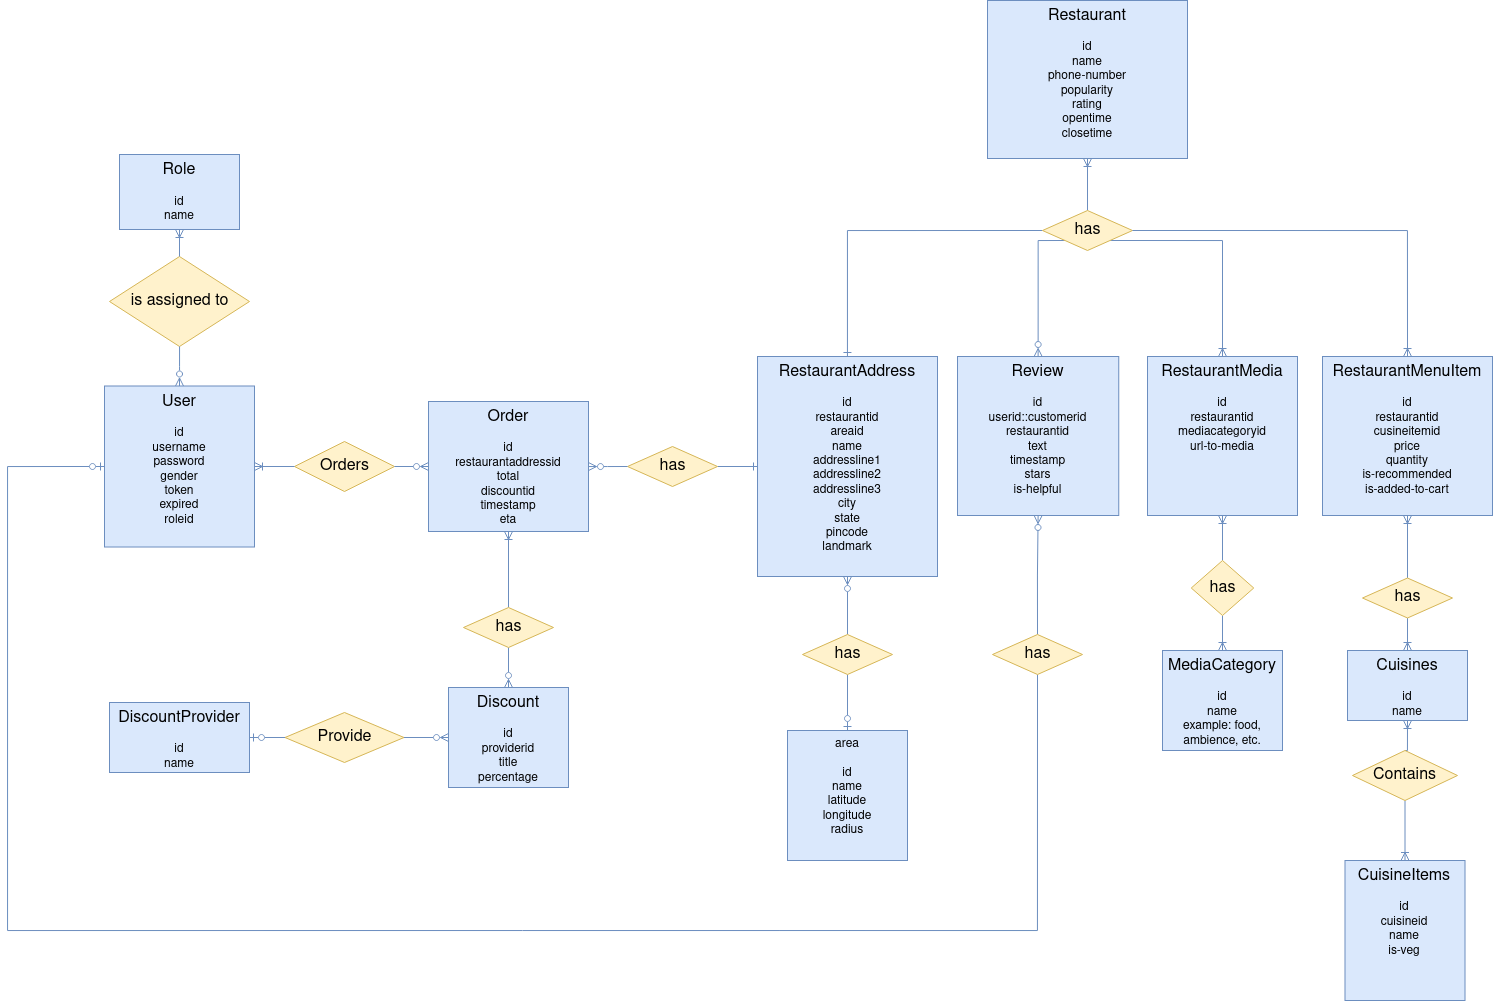

The diagram above was exported from draw.io. Its source (the exported page's mxGraphModel, read from the mxfile embedded in the PNG):
<mxGraphModel dx="2523" dy="1999" grid="1" gridSize="10" guides="1" tooltips="1" connect="1" arrows="1" fold="1" page="1" pageScale="1" pageWidth="850" pageHeight="1100" math="0" shadow="0">
  <root>
    <mxCell id="0" />
    <mxCell id="1" parent="0" />
    <mxCell id="2" value="&lt;div&gt;&lt;font style=&quot;font-size: 16px&quot;&gt;Restaurant&lt;/font&gt;&lt;/div&gt;&lt;div&gt;&lt;br&gt;&lt;/div&gt;&lt;div&gt;id&lt;br&gt;&lt;/div&gt;&lt;div&gt;name&lt;/div&gt;&lt;div&gt;phone-number&lt;/div&gt;&lt;div&gt;popularity&lt;/div&gt;&lt;div&gt;rating&lt;/div&gt;&lt;div&gt;opentime&lt;/div&gt;&lt;div&gt;closetime&lt;br&gt;&lt;/div&gt;" style="rounded=0;whiteSpace=wrap;html=1;verticalAlign=top;fillColor=#dae8fc;strokeColor=#6c8ebf;" vertex="1" parent="1">
      <mxGeometry x="380" y="-180" width="200" height="158" as="geometry" />
    </mxCell>
    <mxCell id="3" value="area&lt;div&gt;&lt;br&gt;&lt;/div&gt;&lt;div&gt;id&lt;br&gt;&lt;/div&gt;&lt;div&gt;name&lt;br&gt;&lt;/div&gt;&lt;div&gt;latitude&lt;br&gt;&lt;/div&gt;&lt;div&gt;longitude&lt;/div&gt;&lt;div&gt;radius&lt;br&gt;&lt;/div&gt;" style="rounded=0;whiteSpace=wrap;html=1;verticalAlign=top;fillColor=#dae8fc;strokeColor=#6c8ebf;" vertex="1" parent="1">
      <mxGeometry x="180" y="550" width="120" height="130" as="geometry" />
    </mxCell>
    <mxCell id="4" value="&lt;div&gt;&lt;font style=&quot;font-size: 16px&quot;&gt;RestaurantAddress&lt;/font&gt;&lt;/div&gt;&lt;div&gt;&lt;br&gt;&lt;/div&gt;&lt;div&gt;id&lt;/div&gt;&lt;div&gt;restaurantid&lt;/div&gt;&lt;div&gt;areaid&lt;br&gt;&lt;/div&gt;&lt;div&gt;name&lt;/div&gt;&lt;div&gt;addressline1&lt;/div&gt;&lt;div&gt;addressline2&lt;/div&gt;&lt;div&gt;addressline3&lt;/div&gt;&lt;div&gt;city&lt;/div&gt;&lt;div&gt;state&lt;/div&gt;&lt;div&gt;pincode&lt;/div&gt;&lt;div&gt;landmark&lt;/div&gt;" style="rounded=0;whiteSpace=wrap;html=1;verticalAlign=top;fillColor=#dae8fc;strokeColor=#6c8ebf;" vertex="1" parent="1">
      <mxGeometry x="150" y="176" width="180" height="220" as="geometry" />
    </mxCell>
    <mxCell id="5" value="&lt;div&gt;&lt;font style=&quot;font-size: 16px&quot;&gt;RestaurantMedia&lt;/font&gt;&lt;/div&gt;&lt;div&gt;&lt;br&gt;&lt;/div&gt;&lt;div&gt;id&lt;/div&gt;&lt;div&gt;restaurantid&lt;/div&gt;&lt;div&gt;mediacategoryid&lt;br&gt;&lt;/div&gt;&lt;div&gt;url-to-media&lt;br&gt;&lt;/div&gt;" style="rounded=0;whiteSpace=wrap;html=1;verticalAlign=top;fillColor=#dae8fc;strokeColor=#6c8ebf;" vertex="1" parent="1">
      <mxGeometry x="540" y="176" width="150" height="159" as="geometry" />
    </mxCell>
    <mxCell id="6" value="&lt;font style=&quot;font-size: 16px&quot;&gt;MediaCategory&lt;/font&gt;&lt;div&gt;&lt;br&gt;&lt;/div&gt;&lt;div&gt;id&lt;/div&gt;&lt;div&gt;name&lt;/div&gt;&lt;div&gt;example: food, ambience, etc.&lt;br&gt;&lt;/div&gt;" style="rounded=0;whiteSpace=wrap;html=1;verticalAlign=top;fillColor=#dae8fc;strokeColor=#6c8ebf;" vertex="1" parent="1">
      <mxGeometry x="555" y="470" width="120" height="100" as="geometry" />
    </mxCell>
    <mxCell id="7" style="edgeStyle=orthogonalEdgeStyle;rounded=0;orthogonalLoop=1;jettySize=auto;html=1;exitX=0.5;exitY=1;exitDx=0;exitDy=0;endArrow=ERoneToMany;endFill=0;fillColor=#dae8fc;strokeColor=#6c8ebf;" edge="1" source="9" target="6" parent="1">
      <mxGeometry relative="1" as="geometry" />
    </mxCell>
    <mxCell id="8" style="edgeStyle=orthogonalEdgeStyle;rounded=0;orthogonalLoop=1;jettySize=auto;html=1;exitX=0.5;exitY=0;exitDx=0;exitDy=0;entryX=0.5;entryY=1;entryDx=0;entryDy=0;endArrow=ERoneToMany;endFill=0;fillColor=#dae8fc;strokeColor=#6c8ebf;" edge="1" source="9" target="5" parent="1">
      <mxGeometry relative="1" as="geometry" />
    </mxCell>
    <mxCell id="9" value="has" style="shape=rhombus;html=1;dashed=0;whitespace=wrap;perimeter=rhombusPerimeter;fontSize=16;fillColor=#fff2cc;strokeColor=#d6b656;" vertex="1" parent="1">
      <mxGeometry x="583.75" y="380" width="62.5" height="55" as="geometry" />
    </mxCell>
    <mxCell id="10" style="edgeStyle=orthogonalEdgeStyle;rounded=0;orthogonalLoop=1;jettySize=auto;html=1;exitX=0.5;exitY=0;exitDx=0;exitDy=0;entryX=0.5;entryY=1;entryDx=0;entryDy=0;endArrow=ERoneToMany;endFill=0;fillColor=#dae8fc;strokeColor=#6c8ebf;" edge="1" source="14" target="2" parent="1">
      <mxGeometry relative="1" as="geometry" />
    </mxCell>
    <mxCell id="11" style="edgeStyle=orthogonalEdgeStyle;rounded=0;orthogonalLoop=1;jettySize=auto;html=1;exitX=0;exitY=0.5;exitDx=0;exitDy=0;endArrow=ERone;endFill=0;fillColor=#dae8fc;strokeColor=#6c8ebf;" edge="1" source="14" target="4" parent="1">
      <mxGeometry relative="1" as="geometry" />
    </mxCell>
    <mxCell id="12" style="edgeStyle=orthogonalEdgeStyle;rounded=0;orthogonalLoop=1;jettySize=auto;html=1;exitX=1;exitY=1;exitDx=0;exitDy=0;endArrow=ERoneToMany;endFill=0;fillColor=#dae8fc;strokeColor=#6c8ebf;" edge="1" source="14" target="5" parent="1">
      <mxGeometry relative="1" as="geometry" />
    </mxCell>
    <mxCell id="13" style="edgeStyle=orthogonalEdgeStyle;rounded=0;orthogonalLoop=1;jettySize=auto;html=1;exitX=0;exitY=1;exitDx=0;exitDy=0;entryX=0.5;entryY=0;entryDx=0;entryDy=0;endArrow=ERzeroToMany;endFill=0;fillColor=#dae8fc;strokeColor=#6c8ebf;" edge="1" source="14" target="15" parent="1">
      <mxGeometry relative="1" as="geometry">
        <Array as="points">
          <mxPoint x="431" y="60" />
        </Array>
      </mxGeometry>
    </mxCell>
    <mxCell id="14" value="has" style="shape=rhombus;html=1;dashed=0;whitespace=wrap;perimeter=rhombusPerimeter;fontSize=16;fillColor=#fff2cc;strokeColor=#d6b656;" vertex="1" parent="1">
      <mxGeometry x="435" y="30" width="90" height="40" as="geometry" />
    </mxCell>
    <mxCell id="15" value="&lt;font style=&quot;font-size: 16px&quot;&gt;Review&lt;/font&gt;&lt;div&gt;&lt;br&gt;&lt;/div&gt;&lt;div&gt;id&lt;/div&gt;&lt;div&gt;userid::customerid&lt;/div&gt;&lt;div&gt;restaurantid&lt;br&gt;&lt;/div&gt;&lt;div&gt;text&lt;br&gt;&lt;/div&gt;&lt;div&gt;timestamp&lt;/div&gt;&lt;div&gt;stars&lt;/div&gt;&lt;div&gt;is-helpful&lt;br&gt;&lt;/div&gt;" style="rounded=0;whiteSpace=wrap;html=1;verticalAlign=top;fillColor=#dae8fc;strokeColor=#6c8ebf;" vertex="1" parent="1">
      <mxGeometry x="350" y="176" width="161.25" height="159" as="geometry" />
    </mxCell>
    <mxCell id="16" style="edgeStyle=orthogonalEdgeStyle;rounded=0;orthogonalLoop=1;jettySize=auto;html=1;exitX=0.5;exitY=0;exitDx=0;exitDy=0;endArrow=ERzeroToMany;endFill=0;startArrow=none;startFill=0;fillColor=#dae8fc;strokeColor=#6c8ebf;" edge="1" source="18" target="4" parent="1">
      <mxGeometry relative="1" as="geometry">
        <mxPoint x="340" y="436" as="sourcePoint" />
      </mxGeometry>
    </mxCell>
    <mxCell id="17" style="edgeStyle=orthogonalEdgeStyle;rounded=0;orthogonalLoop=1;jettySize=auto;html=1;startArrow=none;startFill=0;endArrow=ERzeroToOne;endFill=0;exitX=0.5;exitY=1;exitDx=0;exitDy=0;fillColor=#dae8fc;strokeColor=#6c8ebf;" edge="1" source="18" target="3" parent="1">
      <mxGeometry relative="1" as="geometry" />
    </mxCell>
    <mxCell id="18" value="has" style="shape=rhombus;html=1;dashed=0;whitespace=wrap;perimeter=rhombusPerimeter;fontSize=16;fillColor=#fff2cc;strokeColor=#d6b656;" vertex="1" parent="1">
      <mxGeometry x="195" y="454" width="90" height="40" as="geometry" />
    </mxCell>
    <mxCell id="19" value="&lt;font style=&quot;font-size: 16px&quot;&gt;Cuisines&lt;/font&gt;&lt;div&gt;&lt;br&gt;&lt;/div&gt;&lt;div&gt;id&lt;/div&gt;&lt;div&gt;name&lt;/div&gt;" style="rounded=0;whiteSpace=wrap;html=1;verticalAlign=top;fillColor=#dae8fc;strokeColor=#6c8ebf;" vertex="1" parent="1">
      <mxGeometry x="740" y="470" width="120" height="70" as="geometry" />
    </mxCell>
    <mxCell id="20" value="&lt;font style=&quot;font-size: 16px&quot;&gt;CuisineItems&lt;/font&gt;&lt;div&gt;&lt;br&gt;&lt;/div&gt;&lt;div&gt;id&lt;/div&gt;&lt;div&gt;cuisineid&lt;/div&gt;&lt;div&gt;name&lt;/div&gt;&lt;div&gt;is-veg&lt;br&gt;&lt;/div&gt;" style="rounded=0;whiteSpace=wrap;html=1;verticalAlign=top;fillColor=#dae8fc;strokeColor=#6c8ebf;" vertex="1" parent="1">
      <mxGeometry x="737.5" y="680" width="120" height="140" as="geometry" />
    </mxCell>
    <mxCell id="21" value="&lt;div&gt;&lt;font style=&quot;font-size: 16px&quot;&gt;RestaurantMenuItem&lt;/font&gt;&lt;/div&gt;&lt;div&gt;&lt;br&gt;&lt;/div&gt;&lt;div&gt;id&lt;/div&gt;&lt;div&gt;restaurantid&lt;/div&gt;&lt;div&gt;cusineitemid&lt;/div&gt;&lt;div&gt;price&lt;/div&gt;&lt;div&gt;quantity&lt;/div&gt;&lt;div&gt;is-recommended&lt;/div&gt;&lt;div&gt;is-added-to-cart&lt;br&gt;&lt;/div&gt;" style="rounded=0;whiteSpace=wrap;html=1;verticalAlign=top;fillColor=#dae8fc;strokeColor=#6c8ebf;" vertex="1" parent="1">
      <mxGeometry x="715" y="176" width="170" height="159" as="geometry" />
    </mxCell>
    <mxCell id="22" style="edgeStyle=orthogonalEdgeStyle;rounded=0;orthogonalLoop=1;jettySize=auto;html=1;exitX=1;exitY=0.5;exitDx=0;exitDy=0;entryX=0.5;entryY=0;entryDx=0;entryDy=0;endArrow=ERoneToMany;endFill=0;fillColor=#dae8fc;strokeColor=#6c8ebf;" edge="1" source="14" target="21" parent="1">
      <mxGeometry relative="1" as="geometry">
        <mxPoint x="805" y="70" as="sourcePoint" />
      </mxGeometry>
    </mxCell>
    <mxCell id="23" style="edgeStyle=orthogonalEdgeStyle;rounded=0;orthogonalLoop=1;jettySize=auto;html=1;exitX=0.5;exitY=1;exitDx=0;exitDy=0;endArrow=ERoneToMany;endFill=0;entryX=0.5;entryY=0;entryDx=0;entryDy=0;fillColor=#dae8fc;strokeColor=#6c8ebf;" edge="1" source="25" target="20" parent="1">
      <mxGeometry relative="1" as="geometry" />
    </mxCell>
    <mxCell id="24" style="edgeStyle=orthogonalEdgeStyle;rounded=0;orthogonalLoop=1;jettySize=auto;html=1;exitX=0.5;exitY=0;exitDx=0;exitDy=0;entryX=0.5;entryY=1;entryDx=0;entryDy=0;endArrow=ERoneToMany;endFill=0;fillColor=#dae8fc;strokeColor=#6c8ebf;" edge="1" source="25" target="19" parent="1">
      <mxGeometry relative="1" as="geometry" />
    </mxCell>
    <mxCell id="25" value="Contains" style="shape=rhombus;html=1;dashed=0;whitespace=wrap;perimeter=rhombusPerimeter;fontSize=16;fillColor=#fff2cc;strokeColor=#d6b656;" vertex="1" parent="1">
      <mxGeometry x="745" y="570" width="105" height="50" as="geometry" />
    </mxCell>
    <mxCell id="26" style="edgeStyle=orthogonalEdgeStyle;rounded=0;orthogonalLoop=1;jettySize=auto;html=1;exitX=0.5;exitY=0;exitDx=0;exitDy=0;entryX=0.5;entryY=1;entryDx=0;entryDy=0;endArrow=ERoneToMany;endFill=0;fillColor=#dae8fc;strokeColor=#6c8ebf;" edge="1" source="28" target="21" parent="1">
      <mxGeometry relative="1" as="geometry" />
    </mxCell>
    <mxCell id="27" style="edgeStyle=orthogonalEdgeStyle;rounded=0;orthogonalLoop=1;jettySize=auto;html=1;exitX=0.5;exitY=1;exitDx=0;exitDy=0;entryX=0.5;entryY=0;entryDx=0;entryDy=0;endArrow=ERoneToMany;endFill=0;fillColor=#dae8fc;strokeColor=#6c8ebf;" edge="1" source="28" target="19" parent="1">
      <mxGeometry relative="1" as="geometry" />
    </mxCell>
    <mxCell id="28" value="has" style="shape=rhombus;html=1;dashed=0;whitespace=wrap;perimeter=rhombusPerimeter;fontSize=16;fillColor=#fff2cc;strokeColor=#d6b656;" vertex="1" parent="1">
      <mxGeometry x="755" y="397.5" width="90" height="40" as="geometry" />
    </mxCell>
    <mxCell id="29" style="edgeStyle=orthogonalEdgeStyle;rounded=0;orthogonalLoop=1;jettySize=auto;html=1;exitX=1;exitY=0.5;exitDx=0;exitDy=0;endArrow=ERone;endFill=0;fillColor=#dae8fc;strokeColor=#6c8ebf;" edge="1" source="30" target="4" parent="1">
      <mxGeometry relative="1" as="geometry" />
    </mxCell>
    <mxCell id="30" value="has" style="shape=rhombus;html=1;dashed=0;whitespace=wrap;perimeter=rhombusPerimeter;fontSize=16;fillColor=#fff2cc;strokeColor=#d6b656;" vertex="1" parent="1">
      <mxGeometry x="20" y="266" width="90" height="40" as="geometry" />
    </mxCell>
    <mxCell id="31" style="edgeStyle=orthogonalEdgeStyle;rounded=0;orthogonalLoop=1;jettySize=auto;html=1;startArrow=none;startFill=0;endArrow=ERzeroToMany;endFill=0;exitX=0;exitY=0.5;exitDx=0;exitDy=0;fillColor=#dae8fc;strokeColor=#6c8ebf;" edge="1" source="30" target="37" parent="1">
      <mxGeometry relative="1" as="geometry" />
    </mxCell>
    <mxCell id="32" value="is assigned to" style="shape=rhombus;html=1;dashed=0;whitespace=wrap;perimeter=rhombusPerimeter;fontSize=16;fillColor=#fff2cc;strokeColor=#d6b656;" vertex="1" parent="1">
      <mxGeometry x="-498" y="76" width="140" height="90" as="geometry" />
    </mxCell>
    <mxCell id="33" style="edgeStyle=orthogonalEdgeStyle;shape=connector;rounded=0;orthogonalLoop=1;jettySize=auto;html=1;entryX=0.5;entryY=0;entryDx=0;entryDy=0;labelBackgroundColor=default;fontFamily=Helvetica;fontSize=12;fontColor=default;startArrow=none;startFill=0;endArrow=ERzeroToMany;endFill=0;strokeColor=#6c8ebf;fillColor=#dae8fc;" edge="1" source="32" target="34" parent="1">
      <mxGeometry relative="1" as="geometry" />
    </mxCell>
    <mxCell id="34" value="&lt;div&gt;&lt;font style=&quot;font-size: 16px&quot;&gt;User&lt;/font&gt;&lt;/div&gt;&lt;div&gt;&lt;br&gt;&lt;/div&gt;&lt;div&gt;id&lt;/div&gt;&lt;div&gt;username&lt;br&gt;&lt;/div&gt;&lt;div&gt;password&lt;/div&gt;&lt;div&gt;gender&lt;/div&gt;&lt;div&gt;token&lt;/div&gt;&lt;div&gt;expired&lt;br&gt;&lt;/div&gt;&lt;div&gt;roleid&lt;br&gt;&lt;/div&gt;" style="rounded=0;whiteSpace=wrap;html=1;verticalAlign=top;fillColor=#dae8fc;strokeColor=#6c8ebf;" vertex="1" parent="1">
      <mxGeometry x="-503" y="205.5" width="150" height="161" as="geometry" />
    </mxCell>
    <mxCell id="35" value="Orders" style="shape=rhombus;html=1;dashed=0;whitespace=wrap;perimeter=rhombusPerimeter;fontSize=16;fillColor=#fff2cc;strokeColor=#d6b656;" vertex="1" parent="1">
      <mxGeometry x="-313" y="261" width="100" height="50" as="geometry" />
    </mxCell>
    <mxCell id="36" style="edgeStyle=orthogonalEdgeStyle;rounded=0;orthogonalLoop=1;jettySize=auto;html=1;fontSize=16;startArrow=ERoneToMany;startFill=0;endArrow=none;endFill=0;fillColor=#dae8fc;strokeColor=#6c8ebf;" edge="1" source="34" target="35" parent="1">
      <mxGeometry relative="1" as="geometry" />
    </mxCell>
    <mxCell id="37" value="&lt;div&gt;&lt;font style=&quot;font-size: 16px&quot;&gt;Order&lt;/font&gt;&lt;/div&gt;&lt;div&gt;&lt;br&gt;&lt;/div&gt;&lt;div&gt;id&lt;/div&gt;&lt;div&gt;restaurantaddressid&lt;/div&gt;&lt;div&gt;total&lt;/div&gt;&lt;div&gt;discountid&lt;br&gt;&lt;/div&gt;&lt;div&gt;timestamp&lt;/div&gt;&lt;div&gt;eta&lt;br&gt;&lt;/div&gt;" style="rounded=0;whiteSpace=wrap;html=1;verticalAlign=top;fillColor=#dae8fc;strokeColor=#6c8ebf;" vertex="1" parent="1">
      <mxGeometry x="-179" y="221" width="160" height="130" as="geometry" />
    </mxCell>
    <mxCell id="38" style="edgeStyle=orthogonalEdgeStyle;rounded=0;orthogonalLoop=1;jettySize=auto;html=1;exitX=1;exitY=0.5;exitDx=0;exitDy=0;entryX=0;entryY=0.5;entryDx=0;entryDy=0;endArrow=ERzeroToMany;endFill=0;fillColor=#dae8fc;strokeColor=#6c8ebf;" edge="1" source="35" target="37" parent="1">
      <mxGeometry relative="1" as="geometry" />
    </mxCell>
    <mxCell id="39" value="&lt;font style=&quot;font-size: 16px&quot;&gt;Discount&lt;/font&gt;&lt;div&gt;&lt;br&gt;&lt;/div&gt;&lt;div&gt;id&lt;/div&gt;&lt;div&gt;providerid&lt;br&gt;&lt;/div&gt;&lt;div&gt;title&lt;/div&gt;&lt;div&gt;percentage&lt;/div&gt;&lt;div&gt;&lt;br&gt;&lt;/div&gt;" style="rounded=0;whiteSpace=wrap;html=1;verticalAlign=top;fillColor=#dae8fc;strokeColor=#6c8ebf;" vertex="1" parent="1">
      <mxGeometry x="-159" y="507" width="120" height="100" as="geometry" />
    </mxCell>
    <mxCell id="40" value="&lt;font style=&quot;font-size: 16px&quot;&gt;DiscountProvider&lt;/font&gt;&lt;div&gt;&lt;br&gt;&lt;/div&gt;&lt;div&gt;id&lt;/div&gt;&lt;div&gt;name&lt;br&gt;&lt;/div&gt;" style="rounded=0;whiteSpace=wrap;html=1;verticalAlign=top;fillColor=#dae8fc;strokeColor=#6c8ebf;" vertex="1" parent="1">
      <mxGeometry x="-498" y="522" width="140" height="70" as="geometry" />
    </mxCell>
    <mxCell id="41" style="edgeStyle=orthogonalEdgeStyle;rounded=0;orthogonalLoop=1;jettySize=auto;html=1;exitX=0.5;exitY=1;exitDx=0;exitDy=0;endArrow=ERzeroToMany;endFill=0;fillColor=#dae8fc;strokeColor=#6c8ebf;" edge="1" source="43" target="39" parent="1">
      <mxGeometry relative="1" as="geometry" />
    </mxCell>
    <mxCell id="42" style="edgeStyle=orthogonalEdgeStyle;rounded=0;orthogonalLoop=1;jettySize=auto;html=1;exitX=0.5;exitY=0;exitDx=0;exitDy=0;entryX=0.5;entryY=1;entryDx=0;entryDy=0;endArrow=ERoneToMany;endFill=0;fillColor=#dae8fc;strokeColor=#6c8ebf;" edge="1" source="43" target="37" parent="1">
      <mxGeometry relative="1" as="geometry" />
    </mxCell>
    <mxCell id="43" value="has" style="shape=rhombus;html=1;dashed=0;whitespace=wrap;perimeter=rhombusPerimeter;fontSize=16;fillColor=#fff2cc;strokeColor=#d6b656;" vertex="1" parent="1">
      <mxGeometry x="-144" y="427" width="90" height="40" as="geometry" />
    </mxCell>
    <mxCell id="44" style="edgeStyle=orthogonalEdgeStyle;rounded=0;orthogonalLoop=1;jettySize=auto;html=1;exitX=1;exitY=0.5;exitDx=0;exitDy=0;entryX=0;entryY=0.5;entryDx=0;entryDy=0;endArrow=ERzeroToMany;endFill=0;fillColor=#dae8fc;strokeColor=#6c8ebf;" edge="1" source="46" target="39" parent="1">
      <mxGeometry relative="1" as="geometry" />
    </mxCell>
    <mxCell id="45" style="edgeStyle=orthogonalEdgeStyle;rounded=0;orthogonalLoop=1;jettySize=auto;html=1;exitX=0;exitY=0.5;exitDx=0;exitDy=0;endArrow=ERzeroToOne;endFill=0;entryX=1;entryY=0.5;entryDx=0;entryDy=0;fillColor=#dae8fc;strokeColor=#6c8ebf;" edge="1" source="46" target="40" parent="1">
      <mxGeometry relative="1" as="geometry">
        <mxPoint x="-413" y="596" as="targetPoint" />
      </mxGeometry>
    </mxCell>
    <mxCell id="46" value="Provide" style="shape=rhombus;html=1;dashed=0;whitespace=wrap;perimeter=rhombusPerimeter;fontSize=16;fillColor=#fff2cc;strokeColor=#d6b656;" vertex="1" parent="1">
      <mxGeometry x="-322.5" y="532" width="119" height="50" as="geometry" />
    </mxCell>
    <mxCell id="47" value="&lt;div&gt;&lt;span style=&quot;font-size: 16px&quot;&gt;Role&lt;/span&gt;&lt;br&gt;&lt;/div&gt;&lt;div&gt;&lt;br&gt;&lt;/div&gt;&lt;div&gt;id&lt;/div&gt;&lt;div&gt;name&lt;br&gt;&lt;/div&gt;" style="rounded=0;whiteSpace=wrap;html=1;fillColor=#dae8fc;strokeColor=#6c8ebf;" vertex="1" parent="1">
      <mxGeometry x="-488" y="-26" width="120" height="75" as="geometry" />
    </mxCell>
    <mxCell id="48" style="edgeStyle=orthogonalEdgeStyle;rounded=0;orthogonalLoop=1;jettySize=auto;html=1;exitX=0.5;exitY=0;exitDx=0;exitDy=0;entryX=0.5;entryY=1;entryDx=0;entryDy=0;endArrow=ERoneToMany;endFill=0;fillColor=#dae8fc;strokeColor=#6c8ebf;" edge="1" source="32" target="47" parent="1">
      <mxGeometry relative="1" as="geometry" />
    </mxCell>
    <mxCell id="49" style="edgeStyle=orthogonalEdgeStyle;rounded=0;orthogonalLoop=1;jettySize=auto;html=1;exitX=0.5;exitY=0;exitDx=0;exitDy=0;entryX=0.5;entryY=1;entryDx=0;entryDy=0;endArrow=ERzeroToMany;endFill=0;fillColor=#dae8fc;strokeColor=#6c8ebf;" edge="1" source="51" target="15" parent="1">
      <mxGeometry relative="1" as="geometry" />
    </mxCell>
    <mxCell id="50" style="edgeStyle=orthogonalEdgeStyle;rounded=0;orthogonalLoop=1;jettySize=auto;html=1;exitX=0.5;exitY=1;exitDx=0;exitDy=0;entryX=0;entryY=0.5;entryDx=0;entryDy=0;endArrow=ERzeroToOne;endFill=0;fillColor=#dae8fc;strokeColor=#6c8ebf;" edge="1" source="51" target="34" parent="1">
      <mxGeometry relative="1" as="geometry">
        <Array as="points">
          <mxPoint x="430" y="750" />
          <mxPoint x="-600" y="750" />
          <mxPoint x="-600" y="286" />
        </Array>
      </mxGeometry>
    </mxCell>
    <mxCell id="51" value="has" style="shape=rhombus;html=1;dashed=0;whitespace=wrap;perimeter=rhombusPerimeter;fontSize=16;fillColor=#fff2cc;strokeColor=#d6b656;" vertex="1" parent="1">
      <mxGeometry x="385" y="454" width="90" height="40" as="geometry" />
    </mxCell>
  </root>
</mxGraphModel>